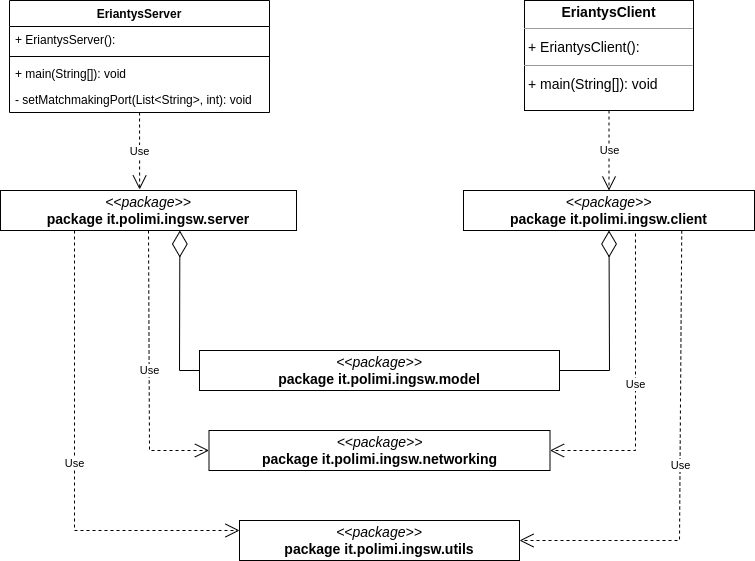

The diagram above was exported from draw.io. Its source (the exported page's mxGraphModel, read from the mxfile embedded in the PNG):
<mxGraphModel dx="1822" dy="873" grid="1" gridSize="10" guides="1" tooltips="1" connect="1" arrows="1" fold="1" page="0" pageScale="1" pageWidth="850" pageHeight="1100" background="none" math="0" shadow="0">
  <root>
    <mxCell id="0" />
    <mxCell id="1" parent="0" />
    <mxCell id="node0" value="&lt;p style=&quot;margin:0px;margin-top:4px;text-align:center;&quot;&gt;&lt;b&gt;EriantysClient&lt;/b&gt;&lt;/p&gt;&lt;hr size=&quot;1&quot;/&gt;&lt;p style=&quot;margin:0 0 0 4px;line-height:1.6;&quot;&gt;+ EriantysClient(): &lt;/p&gt;&lt;hr size=&quot;1&quot;/&gt;&lt;p style=&quot;margin:0 0 0 4px;line-height:1.6;&quot;&gt;+ main(String[]): void&lt;/p&gt;" style="verticalAlign=top;align=left;overflow=fill;fontSize=14;fontFamily=Helvetica;html=1;rounded=0;shadow=0;comic=0;labelBackgroundColor=none;strokeWidth=1;" parent="1" vertex="1">
      <mxGeometry x="145" y="270" width="169" height="110" as="geometry" />
    </mxCell>
    <mxCell id="node5" value="&lt;p style=&quot;margin:0px;margin-top:4px;text-align:center;&quot;&gt;&lt;i&gt;&amp;lt;&amp;lt;package&amp;gt;&amp;gt;&lt;/i&gt;&lt;br/&gt;&lt;b&gt;package  it.polimi.ingsw.client&lt;/b&gt;&lt;/p&gt;&lt;hr size=&quot;1&quot;/&gt;" style="verticalAlign=top;align=left;overflow=fill;fontSize=14;fontFamily=Helvetica;html=1;rounded=0;shadow=0;comic=0;labelBackgroundColor=none;strokeWidth=1;" parent="1" vertex="1">
      <mxGeometry x="84" y="460" width="291" height="40" as="geometry" />
    </mxCell>
    <mxCell id="node7" value="&lt;p style=&quot;margin:0px;margin-top:4px;text-align:center;&quot;&gt;&lt;i&gt;&amp;lt;&amp;lt;package&amp;gt;&amp;gt;&lt;/i&gt;&lt;br&gt;&lt;b&gt;package  it.polimi.ingsw.model&lt;/b&gt;&lt;/p&gt;&lt;hr size=&quot;1&quot;&gt;" style="verticalAlign=top;align=left;overflow=fill;fontSize=14;fontFamily=Helvetica;html=1;rounded=0;shadow=0;comic=0;labelBackgroundColor=none;strokeWidth=1;" parent="1" vertex="1">
      <mxGeometry x="-180" y="620" width="360" height="40" as="geometry" />
    </mxCell>
    <mxCell id="node2" value="&lt;p style=&quot;margin:0px;margin-top:4px;text-align:center;&quot;&gt;&lt;i&gt;&amp;lt;&amp;lt;package&amp;gt;&amp;gt;&lt;/i&gt;&lt;br/&gt;&lt;b&gt;package  it.polimi.ingsw.networking&lt;/b&gt;&lt;/p&gt;&lt;hr size=&quot;1&quot;/&gt;" style="verticalAlign=top;align=left;overflow=fill;fontSize=14;fontFamily=Helvetica;html=1;rounded=0;shadow=0;comic=0;labelBackgroundColor=none;strokeWidth=1;" parent="1" vertex="1">
      <mxGeometry x="-170.5" y="700" width="341" height="40" as="geometry" />
    </mxCell>
    <mxCell id="node6" value="&lt;p style=&quot;margin:0px;margin-top:4px;text-align:center;&quot;&gt;&lt;i&gt;&amp;lt;&amp;lt;package&amp;gt;&amp;gt;&lt;/i&gt;&lt;br/&gt;&lt;b&gt;package  it.polimi.ingsw.server&lt;/b&gt;&lt;/p&gt;&lt;hr size=&quot;1&quot;/&gt;" style="verticalAlign=top;align=left;overflow=fill;fontSize=14;fontFamily=Helvetica;html=1;rounded=0;shadow=0;comic=0;labelBackgroundColor=none;strokeWidth=1;" parent="1" vertex="1">
      <mxGeometry x="-379" y="460" width="296" height="40" as="geometry" />
    </mxCell>
    <mxCell id="node4" value="&lt;p style=&quot;margin:0px;margin-top:4px;text-align:center;&quot;&gt;&lt;i&gt;&amp;lt;&amp;lt;package&amp;gt;&amp;gt;&lt;/i&gt;&lt;br/&gt;&lt;b&gt;package  it.polimi.ingsw.utils&lt;/b&gt;&lt;/p&gt;&lt;hr size=&quot;1&quot;/&gt;" style="verticalAlign=top;align=left;overflow=fill;fontSize=14;fontFamily=Helvetica;html=1;rounded=0;shadow=0;comic=0;labelBackgroundColor=none;strokeWidth=1;" parent="1" vertex="1">
      <mxGeometry x="-140" y="790" width="280" height="40" as="geometry" />
    </mxCell>
    <mxCell id="z-T6JvX3DzWQ3QLRUQJ0-1" value="Use" style="endArrow=open;endSize=12;dashed=1;html=1;rounded=0;entryX=0.47;entryY=-0.025;entryDx=0;entryDy=0;entryPerimeter=0;" parent="1" source="GZEPZxBnLj9ZYxzvaC1n-4" target="node6" edge="1">
      <mxGeometry width="160" relative="1" as="geometry">
        <mxPoint x="-238.9380000000001" y="380" as="sourcePoint" />
        <mxPoint x="110" y="440" as="targetPoint" />
      </mxGeometry>
    </mxCell>
    <mxCell id="z-T6JvX3DzWQ3QLRUQJ0-3" value="Use" style="endArrow=open;endSize=12;dashed=1;html=1;rounded=0;exitX=0.25;exitY=1;exitDx=0;exitDy=0;entryX=0;entryY=0.25;entryDx=0;entryDy=0;" parent="1" source="node6" target="node4" edge="1">
      <mxGeometry width="160" relative="1" as="geometry">
        <mxPoint x="-218.9380000000001" y="387" as="sourcePoint" />
        <mxPoint x="-219.8800000000001" y="479" as="targetPoint" />
        <Array as="points">
          <mxPoint x="-305" y="800" />
        </Array>
      </mxGeometry>
    </mxCell>
    <mxCell id="z-T6JvX3DzWQ3QLRUQJ0-5" value="Use" style="endArrow=open;endSize=12;dashed=1;html=1;rounded=0;exitX=0.5;exitY=1;exitDx=0;exitDy=0;entryX=0.5;entryY=0;entryDx=0;entryDy=0;" parent="1" source="node0" target="node5" edge="1">
      <mxGeometry width="160" relative="1" as="geometry">
        <mxPoint x="-228.9380000000001" y="377" as="sourcePoint" />
        <mxPoint x="-229.8800000000001" y="469" as="targetPoint" />
      </mxGeometry>
    </mxCell>
    <mxCell id="z-T6JvX3DzWQ3QLRUQJ0-7" value="Use" style="endArrow=open;endSize=12;dashed=1;html=1;rounded=0;exitX=0.591;exitY=1.075;exitDx=0;exitDy=0;exitPerimeter=0;entryX=1;entryY=0.5;entryDx=0;entryDy=0;" parent="1" source="node5" target="node2" edge="1">
      <mxGeometry width="160" relative="1" as="geometry">
        <mxPoint x="252.01299999999992" y="510" as="sourcePoint" />
        <mxPoint x="44.5732857142857" y="630" as="targetPoint" />
        <Array as="points">
          <mxPoint x="256" y="720" />
        </Array>
      </mxGeometry>
    </mxCell>
    <mxCell id="z-T6JvX3DzWQ3QLRUQJ0-8" value="Use" style="endArrow=open;endSize=12;dashed=1;html=1;rounded=0;exitX=0.75;exitY=1;exitDx=0;exitDy=0;entryX=1;entryY=0.5;entryDx=0;entryDy=0;" parent="1" source="node5" target="node4" edge="1">
      <mxGeometry width="160" relative="1" as="geometry">
        <mxPoint x="265.98099999999977" y="513" as="sourcePoint" />
        <mxPoint x="180.5" y="730" as="targetPoint" />
        <Array as="points">
          <mxPoint x="300" y="810" />
        </Array>
      </mxGeometry>
    </mxCell>
    <mxCell id="z-T6JvX3DzWQ3QLRUQJ0-10" value="Use" style="endArrow=open;endSize=12;dashed=1;html=1;rounded=0;exitX=0.5;exitY=1;exitDx=0;exitDy=0;entryX=0;entryY=0.5;entryDx=0;entryDy=0;" parent="1" source="node6" target="node2" edge="1">
      <mxGeometry width="160" relative="1" as="geometry">
        <mxPoint x="-269.996" y="580" as="sourcePoint" />
        <mxPoint x="-240.9" y="718" as="targetPoint" />
        <Array as="points">
          <mxPoint x="-230" y="720" />
        </Array>
      </mxGeometry>
    </mxCell>
    <mxCell id="z-T6JvX3DzWQ3QLRUQJ0-11" value="" style="endArrow=diamondThin;endFill=0;endSize=24;html=1;rounded=0;entryX=0.5;entryY=1;entryDx=0;entryDy=0;exitX=1;exitY=0.5;exitDx=0;exitDy=0;" parent="1" source="node7" target="node5" edge="1">
      <mxGeometry width="160" relative="1" as="geometry">
        <mxPoint x="-20" y="560" as="sourcePoint" />
        <mxPoint x="140" y="560" as="targetPoint" />
        <Array as="points">
          <mxPoint x="230" y="640" />
        </Array>
      </mxGeometry>
    </mxCell>
    <mxCell id="z-T6JvX3DzWQ3QLRUQJ0-12" value="" style="endArrow=diamondThin;endFill=0;endSize=24;html=1;rounded=0;exitX=0;exitY=0.5;exitDx=0;exitDy=0;entryX=0.606;entryY=1.001;entryDx=0;entryDy=0;entryPerimeter=0;" parent="1" source="node7" target="node6" edge="1">
      <mxGeometry width="160" relative="1" as="geometry">
        <mxPoint x="40" y="620" as="sourcePoint" />
        <mxPoint x="200" y="620" as="targetPoint" />
        <Array as="points">
          <mxPoint x="-200" y="640" />
        </Array>
      </mxGeometry>
    </mxCell>
    <mxCell id="GZEPZxBnLj9ZYxzvaC1n-4" value="EriantysServer" style="swimlane;fontStyle=1;align=center;verticalAlign=top;childLayout=stackLayout;horizontal=1;startSize=26;horizontalStack=0;resizeParent=1;resizeParentMax=0;resizeLast=0;collapsible=1;marginBottom=0;" parent="1" vertex="1">
      <mxGeometry x="-370" y="270" width="260" height="112" as="geometry" />
    </mxCell>
    <mxCell id="GZEPZxBnLj9ZYxzvaC1n-5" value="+ EriantysServer():" style="text;strokeColor=none;fillColor=none;align=left;verticalAlign=top;spacingLeft=4;spacingRight=4;overflow=hidden;rotatable=0;points=[[0,0.5],[1,0.5]];portConstraint=eastwest;" parent="GZEPZxBnLj9ZYxzvaC1n-4" vertex="1">
      <mxGeometry y="26" width="260" height="26" as="geometry" />
    </mxCell>
    <mxCell id="GZEPZxBnLj9ZYxzvaC1n-6" value="" style="line;strokeWidth=1;fillColor=none;align=left;verticalAlign=middle;spacingTop=-1;spacingLeft=3;spacingRight=3;rotatable=0;labelPosition=right;points=[];portConstraint=eastwest;" parent="GZEPZxBnLj9ZYxzvaC1n-4" vertex="1">
      <mxGeometry y="52" width="260" height="8" as="geometry" />
    </mxCell>
    <mxCell id="GZEPZxBnLj9ZYxzvaC1n-8" value="+ main(String[]): void" style="text;strokeColor=none;fillColor=none;align=left;verticalAlign=top;spacingLeft=4;spacingRight=4;overflow=hidden;rotatable=0;points=[[0,0.5],[1,0.5]];portConstraint=eastwest;" parent="GZEPZxBnLj9ZYxzvaC1n-4" vertex="1">
      <mxGeometry y="60" width="260" height="26" as="geometry" />
    </mxCell>
    <mxCell id="GZEPZxBnLj9ZYxzvaC1n-7" value="- setMatchmakingPort(List&lt;String&gt;, int): void" style="text;strokeColor=none;fillColor=none;align=left;verticalAlign=top;spacingLeft=4;spacingRight=4;overflow=hidden;rotatable=0;points=[[0,0.5],[1,0.5]];portConstraint=eastwest;" parent="GZEPZxBnLj9ZYxzvaC1n-4" vertex="1">
      <mxGeometry y="86" width="260" height="26" as="geometry" />
    </mxCell>
  </root>
</mxGraphModel>